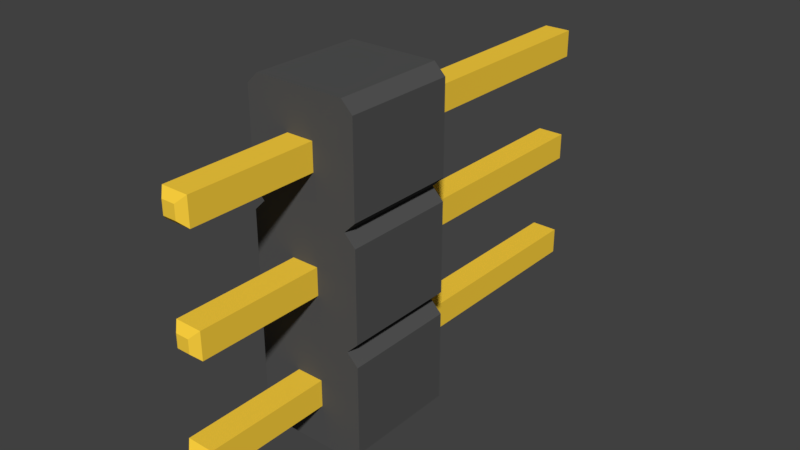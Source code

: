 # Source: Pin_Header_Straight_1x03_Pitch2.54mm.blend  (saved by Blender 3.0.42; exported with 4.5.12 LTS)
import bpy
from mathutils import Matrix  # noqa: F401  (used for matrix-valued properties, if any)

bpy.ops.wm.read_factory_settings(use_empty=True)
scene = bpy.context.scene
scene.name = 'Scene'

# ---- materials (node trees are filled in below, after node groups)
mat_plastic = bpy.data.materials.new('Plastic')
mat_plastic.alpha_threshold = 0.0
mat_plastic.use_transparent_shadow = False
mat_plastic.diffuse_color = (0.087, 0.087, 0.087, 1.0)
mat_plastic.specular_color = (0.01, 0.01, 0.01)
mat_plastic.roughness = 0.5
mat_gold = bpy.data.materials.new('Gold')
mat_gold.alpha_threshold = 0.0
mat_gold.use_transparent_shadow = False
mat_gold.diffuse_color = (1.0, 0.65, 0.05, 1.0)
mat_gold.specular_color = (1.0, 0.65, 0.05)
mat_gold.roughness = 0.5

# ---- material node trees

# ---- world
world_world = bpy.data.worlds.new('World'); scene.world = world_world
world_world.color = (0.05088, 0.05088, 0.05088)
world_world.use_sun_shadow = False
world_world.sun_shadow_jitter_overblur = 0.0
world_world.cycles.sampling_method = 'MANUAL'

# ---- meshes
me_cube = bpy.data.meshes.new('Cube')
me_cube.from_pydata([(-0.5, 0.0, -0.4), (-0.4, 0.0, -0.5), (-0.4, 0.0, 0.5), (-0.5, 0.0, 0.4), (-0.4, 1.0, -0.5), (-0.5, 1.0, -0.4), (-0.5, 1.0, 0.4), (-0.4, 1.0, 0.5), (0.4, 0.0, -0.5), (0.5, 0.0, -0.4), (0.5, 0.0, 0.4), (0.4, 0.0, 0.5), (0.5, 1.0, -0.4), (0.4, 1.0, -0.5), (0.4, 1.0, 0.5), (0.5, 1.0, 0.4)], [], [(8, 9, 10, 11, 2, 3, 0, 1), (12, 15, 10, 9), (14, 7, 2, 11), (0, 3, 6, 5), (4, 5, 6, 7, 14, 15, 12, 13), (4, 1, 0, 5), (2, 7, 6, 3), (8, 13, 12, 9), (14, 11, 10, 15), (4, 13, 8, 1)])
_uv = me_cube.uv_layers.new(name='UVMap')
_uv.uv.foreach_set('vector', [0.375, 0.775, 0.4, 0.75, 0.6, 0.75, 0.625, 0.775, 0.625, 0.975, 0.6, 1.0, 0.4, 1.0, 0.375, 0.975, 0.4, 0.5, 0.6, 0.5, 0.6, 0.75, 0.4, 0.75, 0.65, 0.5, 0.85, 0.5, 0.85, 0.75, 0.65, 0.75, 0.4, 0.0, 0.6, 0.0, 0.6, 0.25, 0.4, 0.25, 0.375, 0.275, 0.4, 0.25, 0.6, 0.25, 0.625, 0.275, 0.625, 0.475, 0.6, 0.5, 0.4, 0.5, 0.375, 0.475, 0.15, 0.5, 0.15, 0.75, 0.125, 0.75, 0.125, 0.5, 0.625, 0.0, 0.625, 0.25, 0.6, 0.25, 0.6, 0.0, 0.35, 0.75, 0.35, 0.5, 0.4, 0.5, 0.4, 0.75, 0.65, 0.5, 0.65, 0.75, 0.6, 0.75, 0.6, 0.5, 0.15, 0.5, 0.35, 0.5, 0.35, 0.75, 0.15, 0.75])
me_cube.materials.append(mat_plastic)
me_cube.use_remesh_fix_poles = True
me_cube.use_remesh_preserve_attributes = False
me_cube.update()
me_cube_001 = bpy.data.meshes.new('Cube.001')
me_cube_001.from_pydata([(-0.06, 3.36, -0.06), (-0.12, 3.3, -0.12), (-0.06, 3.36, 0.06), (-0.12, 3.3, 0.12), (0.06, 3.36, -0.06), (0.12, 3.3, -0.12), (0.12, 3.3, 0.12), (0.06, 3.36, 0.06), (-0.12, -1.12, -0.12), (-0.06, -1.18, -0.06), (-0.06, -1.18, 0.06), (-0.12, -1.12, 0.12), (0.06, -1.18, -0.06), (0.12, -1.12, -0.12), (0.12, -1.12, 0.12), (0.06, -1.18, 0.06)], [], [(0, 2, 7, 4), (5, 6, 14, 13), (1, 5, 13, 8), (12, 15, 10, 9), (2, 0, 1, 3), (5, 1, 0, 4), (3, 6, 7, 2), (6, 5, 4, 7), (6, 3, 11, 14), (9, 10, 11, 8), (15, 12, 13, 14), (8, 13, 12, 9), (14, 11, 10, 15), (8, 11, 3, 1)])
_uv = me_cube_001.uv_layers.new(name='UVMap')
_uv.uv.foreach_set('vector', [0.4375, 0.3125, 0.5625, 0.3125, 0.5625, 0.4375, 0.4375, 0.4375, 0.375, 0.5033, 0.625, 0.5033, 0.625, 0.7467, 0.375, 0.7467, 0.125, 0.5033, 0.375, 0.5033, 0.375, 0.7467, 0.125, 0.7467, 0.4375, 0.8125, 0.5625, 0.8125, 0.5625, 0.9375, 0.4375, 0.9375, 0.5625, 0.3125, 0.4375, 0.3125, 0.375, 0.2467, 0.625, 0.2467, 0.375, 0.5, 0.375, 0.25, 0.4375, 0.3125, 0.4375, 0.4375, 0.625, 0.25, 0.625, 0.5, 0.5625, 0.4375, 0.5625, 0.3125, 0.625, 0.5033, 0.375, 0.5033, 0.4375, 0.4375, 0.5625, 0.4375, 0.625, 0.5033, 0.875, 0.5033, 0.875, 0.7467, 0.625, 0.7467, 0.4375, 0.9375, 0.5625, 0.9375, 0.625, 1.0, 0.375, 1.0, 0.5625, 0.8125, 0.4375, 0.8125, 0.375, 0.7467, 0.625, 0.7467, 0.375, 1.0, 0.375, 0.75, 0.4375, 0.8125, 0.4375, 0.9375, 0.625, 0.75, 0.625, 1.0, 0.5625, 0.9375, 0.5625, 0.8125, 0.375, 0.003304, 0.625, 0.003304, 0.625, 0.2467, 0.375, 0.2467])
me_cube_001.materials.append(mat_gold)
me_cube_001.use_remesh_fix_poles = True
me_cube_001.use_remesh_preserve_attributes = False
me_cube_001.update()

# ---- objects
ob_plastic = bpy.data.objects.new('Plastic', me_cube)
ob_contacts = bpy.data.objects.new('Contacts', me_cube_001)

# ---- transforms, parenting, visibility, modifiers, constraints
ob_plastic.location = (0.0, 0.0, 0.0)
_m = ob_plastic.modifiers.new('Array', 'ARRAY')
_m.count = 3
_m.relative_offset_displace = (0.0, 0.0, -1.0)
_m.use_merge_vertices = True
ob_contacts.location = (0.0, 0.0, 0.0)
_m = ob_contacts.modifiers.new('Array', 'ARRAY')
_m.count = 3
_m.use_constant_offset = True
_m.constant_offset_displace = (0.0, 0.0, -1.0)
_m.use_relative_offset = False
_m.relative_offset_displace = (0.0, 0.0, -1.0)

# ---- collection membership
scene.collection.objects.link(ob_plastic)
scene.collection.objects.link(ob_contacts)

# ---- scene / render settings (as saved in the file)
scene.frame_start = 1; scene.frame_end = 250; scene.frame_set(1)
scene.render.engine = 'BLENDER_EEVEE_NEXT'
scene.render.resolution_percentage = 50
scene.render.dither_intensity = 0.0
scene.cycles.use_denoising = False
scene.cycles.samples = 128
scene.cycles.sampling_pattern = 'TABULATED_SOBOL'
scene.cycles.use_adaptive_sampling = False
scene.cycles.use_light_tree = False
scene.cycles.blur_glossy = 0.0
scene.cycles.sample_clamp_indirect = 0.0
scene.view_settings.view_transform = 'Standard'
bpy.context.view_layer.update()

# ---- added for rendering (the .blend has no active camera and no usable light): camera, sun
cam_auto = bpy.data.cameras.new('AutoCamera')
cam_auto.lens = 50.0
cam_auto.sensor_width = 36.0
cam_auto.clip_end = 1000.0
ob_auto_camera = bpy.data.objects.new('AutoCamera', cam_auto)
scene.collection.objects.link(ob_auto_camera)
ob_auto_camera.location = (5.11906, -5.05287, 3.09525)
ob_auto_camera.rotation_euler = (1.09748, -7.21219e-08, 0.694738)
scene.camera = ob_auto_camera
light_auto_sun = bpy.data.lights.new('AutoSun', 'SUN')
light_auto_sun.energy = 3.0
light_auto_sun.angle = 0.0523599
ob_auto_sun = bpy.data.objects.new('AutoSun', light_auto_sun)
scene.collection.objects.link(ob_auto_sun)
ob_auto_sun.rotation_euler = (0.872665, 0.174533, 0.523599)
bpy.context.view_layer.update()
